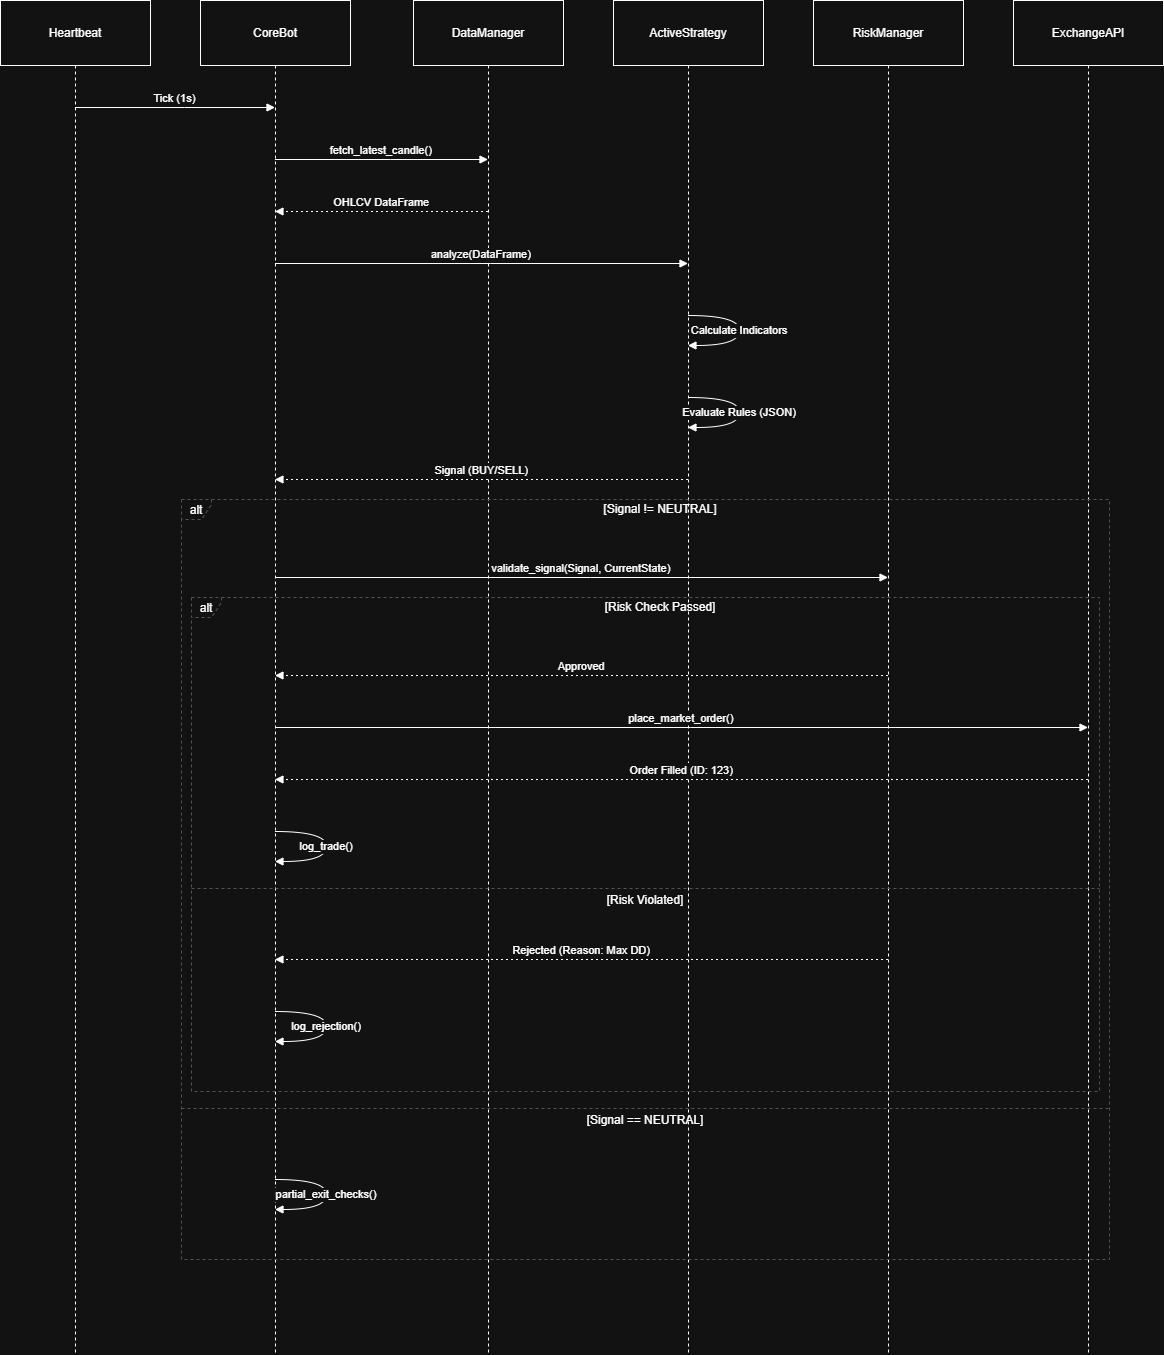

The diagram above was exported from draw.io. Its source (the exported page's mxGraphModel, read from the mxfile embedded in the PNG):
<mxGraphModel dx="1744" dy="794" grid="1" gridSize="10" guides="1" tooltips="1" connect="1" arrows="1" fold="1" page="1" pageScale="1" pageWidth="827" pageHeight="1169" math="0" shadow="0">
  <root>
    <mxCell id="0" />
    <mxCell id="1" parent="0" />
    <mxCell id="11yZW_Np4MUJAM1--O1k-84" edge="1" parent="1" style="edgeStyle=none;curved=1;rounded=0;orthogonalLoop=1;jettySize=auto;html=1;exitX=1;exitY=1;exitDx=0;exitDy=0;entryX=0.292;entryY=1.01;entryDx=0;entryDy=0;entryPerimeter=0;fontSize=12;startSize=8;endSize=8;">
      <mxGeometry relative="1" as="geometry">
        <Array as="points">
          <mxPoint x="820" y="330" />
          <mxPoint x="620" y="610" />
          <mxPoint x="320" y="680" />
        </Array>
        <mxPoint x="293.3600000000001" y="470.79999999999995" as="targetPoint" />
      </mxGeometry>
    </mxCell>
    <mxCell id="-uhEaRyffymDx13xAxgY-131" parent="1" style="shape=umlLifeline;perimeter=lifelinePerimeter;whiteSpace=wrap;container=1;dropTarget=0;collapsible=0;recursiveResize=0;outlineConnect=0;portConstraint=eastwest;newEdgeStyle={&quot;edgeStyle&quot;:&quot;elbowEdgeStyle&quot;,&quot;elbow&quot;:&quot;vertical&quot;,&quot;curved&quot;:0,&quot;rounded&quot;:0};size=65;" value="Heartbeat" vertex="1">
      <mxGeometry height="1354" width="150" x="20" y="1150" as="geometry" />
    </mxCell>
    <mxCell id="-uhEaRyffymDx13xAxgY-132" parent="1" style="shape=umlLifeline;perimeter=lifelinePerimeter;whiteSpace=wrap;container=1;dropTarget=0;collapsible=0;recursiveResize=0;outlineConnect=0;portConstraint=eastwest;newEdgeStyle={&quot;edgeStyle&quot;:&quot;elbowEdgeStyle&quot;,&quot;elbow&quot;:&quot;vertical&quot;,&quot;curved&quot;:0,&quot;rounded&quot;:0};size=65;" value="CoreBot" vertex="1">
      <mxGeometry height="1354" width="150" x="220" y="1150" as="geometry" />
    </mxCell>
    <mxCell id="-uhEaRyffymDx13xAxgY-133" parent="1" style="shape=umlLifeline;perimeter=lifelinePerimeter;whiteSpace=wrap;container=1;dropTarget=0;collapsible=0;recursiveResize=0;outlineConnect=0;portConstraint=eastwest;newEdgeStyle={&quot;edgeStyle&quot;:&quot;elbowEdgeStyle&quot;,&quot;elbow&quot;:&quot;vertical&quot;,&quot;curved&quot;:0,&quot;rounded&quot;:0};size=65;" value="DataManager" vertex="1">
      <mxGeometry height="1354" width="150" x="433" y="1150" as="geometry" />
    </mxCell>
    <mxCell id="-uhEaRyffymDx13xAxgY-134" parent="1" style="shape=umlLifeline;perimeter=lifelinePerimeter;whiteSpace=wrap;container=1;dropTarget=0;collapsible=0;recursiveResize=0;outlineConnect=0;portConstraint=eastwest;newEdgeStyle={&quot;edgeStyle&quot;:&quot;elbowEdgeStyle&quot;,&quot;elbow&quot;:&quot;vertical&quot;,&quot;curved&quot;:0,&quot;rounded&quot;:0};size=65;" value="ActiveStrategy" vertex="1">
      <mxGeometry height="1354" width="150" x="633" y="1150" as="geometry" />
    </mxCell>
    <mxCell id="-uhEaRyffymDx13xAxgY-135" parent="1" style="shape=umlLifeline;perimeter=lifelinePerimeter;whiteSpace=wrap;container=1;dropTarget=0;collapsible=0;recursiveResize=0;outlineConnect=0;portConstraint=eastwest;newEdgeStyle={&quot;edgeStyle&quot;:&quot;elbowEdgeStyle&quot;,&quot;elbow&quot;:&quot;vertical&quot;,&quot;curved&quot;:0,&quot;rounded&quot;:0};size=65;" value="RiskManager" vertex="1">
      <mxGeometry height="1354" width="150" x="833" y="1150" as="geometry" />
    </mxCell>
    <mxCell id="-uhEaRyffymDx13xAxgY-136" parent="1" style="shape=umlLifeline;perimeter=lifelinePerimeter;whiteSpace=wrap;container=1;dropTarget=0;collapsible=0;recursiveResize=0;outlineConnect=0;portConstraint=eastwest;newEdgeStyle={&quot;edgeStyle&quot;:&quot;elbowEdgeStyle&quot;,&quot;elbow&quot;:&quot;vertical&quot;,&quot;curved&quot;:0,&quot;rounded&quot;:0};size=65;" value="ExchangeAPI" vertex="1">
      <mxGeometry height="1354" width="150" x="1033" y="1150" as="geometry" />
    </mxCell>
    <mxCell id="-uhEaRyffymDx13xAxgY-137" parent="1" style="shape=umlFrame;dashed=1;pointerEvents=0;dropTarget=0;strokeColor=#B3B3B3;height=20;width=30" value="alt" vertex="1">
      <mxGeometry height="494" width="908" x="211" y="1747" as="geometry" />
    </mxCell>
    <mxCell id="-uhEaRyffymDx13xAxgY-138" parent="-uhEaRyffymDx13xAxgY-137" style="text;strokeColor=none;fillColor=none;align=center;verticalAlign=middle;whiteSpace=wrap;" value="[Risk Check Passed]" vertex="1">
      <mxGeometry height="20" width="878" x="30" as="geometry" />
    </mxCell>
    <mxCell id="-uhEaRyffymDx13xAxgY-139" parent="-uhEaRyffymDx13xAxgY-137" style="shape=line;dashed=1;whiteSpace=wrap;verticalAlign=top;labelPosition=center;verticalLabelPosition=middle;align=center;strokeColor=#B3B3B3;" value="[Risk Violated]" vertex="1">
      <mxGeometry height="4" width="908" y="289" as="geometry" />
    </mxCell>
    <mxCell id="-uhEaRyffymDx13xAxgY-140" parent="1" style="shape=umlFrame;dashed=1;pointerEvents=0;dropTarget=0;strokeColor=#B3B3B3;height=20;width=30" value="alt" vertex="1">
      <mxGeometry height="760" width="928" x="201" y="1649" as="geometry" />
    </mxCell>
    <mxCell id="-uhEaRyffymDx13xAxgY-141" parent="-uhEaRyffymDx13xAxgY-140" style="text;strokeColor=none;fillColor=none;align=center;verticalAlign=middle;whiteSpace=wrap;" value="[Signal != NEUTRAL]" vertex="1">
      <mxGeometry height="20" width="898" x="30" as="geometry" />
    </mxCell>
    <mxCell id="-uhEaRyffymDx13xAxgY-142" parent="-uhEaRyffymDx13xAxgY-140" style="shape=line;dashed=1;whiteSpace=wrap;verticalAlign=top;labelPosition=center;verticalLabelPosition=middle;align=center;strokeColor=#B3B3B3;" value="[Signal == NEUTRAL]" vertex="1">
      <mxGeometry height="4" width="928" y="607" as="geometry" />
    </mxCell>
    <mxCell id="-uhEaRyffymDx13xAxgY-143" edge="1" parent="1" source="-uhEaRyffymDx13xAxgY-131" style="verticalAlign=bottom;edgeStyle=elbowEdgeStyle;elbow=vertical;curved=0;rounded=0;endArrow=block;" target="-uhEaRyffymDx13xAxgY-132" value="Tick (1s)">
      <mxGeometry relative="1" as="geometry">
        <Array as="points">
          <mxPoint x="204" y="1257" />
        </Array>
      </mxGeometry>
    </mxCell>
    <mxCell id="-uhEaRyffymDx13xAxgY-144" edge="1" parent="1" source="-uhEaRyffymDx13xAxgY-132" style="verticalAlign=bottom;edgeStyle=elbowEdgeStyle;elbow=vertical;curved=0;rounded=0;endArrow=block;" target="-uhEaRyffymDx13xAxgY-133" value="fetch_latest_candle()">
      <mxGeometry relative="1" as="geometry">
        <Array as="points">
          <mxPoint x="410" y="1309" />
        </Array>
      </mxGeometry>
    </mxCell>
    <mxCell id="-uhEaRyffymDx13xAxgY-145" edge="1" parent="1" source="-uhEaRyffymDx13xAxgY-133" style="verticalAlign=bottom;edgeStyle=elbowEdgeStyle;elbow=vertical;curved=0;rounded=0;dashed=1;dashPattern=2 3;endArrow=block;" target="-uhEaRyffymDx13xAxgY-132" value="OHLCV DataFrame">
      <mxGeometry relative="1" as="geometry">
        <Array as="points">
          <mxPoint x="413" y="1361" />
        </Array>
      </mxGeometry>
    </mxCell>
    <mxCell id="-uhEaRyffymDx13xAxgY-146" edge="1" parent="1" source="-uhEaRyffymDx13xAxgY-132" style="verticalAlign=bottom;edgeStyle=elbowEdgeStyle;elbow=vertical;curved=0;rounded=0;endArrow=block;" target="-uhEaRyffymDx13xAxgY-134" value="analyze(DataFrame)">
      <mxGeometry relative="1" as="geometry">
        <Array as="points">
          <mxPoint x="510" y="1413" />
        </Array>
      </mxGeometry>
    </mxCell>
    <mxCell id="-uhEaRyffymDx13xAxgY-147" edge="1" parent="1" source="-uhEaRyffymDx13xAxgY-134" style="curved=1;endArrow=block;rounded=0;" target="-uhEaRyffymDx13xAxgY-134" value="Calculate Indicators">
      <mxGeometry relative="1" as="geometry">
        <Array as="points">
          <mxPoint x="759" y="1465" />
          <mxPoint x="759" y="1495" />
        </Array>
      </mxGeometry>
    </mxCell>
    <mxCell id="-uhEaRyffymDx13xAxgY-148" edge="1" parent="1" source="-uhEaRyffymDx13xAxgY-134" style="curved=1;endArrow=block;rounded=0;" target="-uhEaRyffymDx13xAxgY-134" value="Evaluate Rules (JSON)">
      <mxGeometry relative="1" as="geometry">
        <Array as="points">
          <mxPoint x="759" y="1547" />
          <mxPoint x="759" y="1577" />
        </Array>
      </mxGeometry>
    </mxCell>
    <mxCell id="-uhEaRyffymDx13xAxgY-149" edge="1" parent="1" source="-uhEaRyffymDx13xAxgY-134" style="verticalAlign=bottom;edgeStyle=elbowEdgeStyle;elbow=vertical;curved=0;rounded=0;dashed=1;dashPattern=2 3;endArrow=block;" target="-uhEaRyffymDx13xAxgY-132" value="Signal (BUY/SELL)">
      <mxGeometry relative="1" as="geometry">
        <Array as="points">
          <mxPoint x="513" y="1629" />
        </Array>
      </mxGeometry>
    </mxCell>
    <mxCell id="-uhEaRyffymDx13xAxgY-150" edge="1" parent="1" source="-uhEaRyffymDx13xAxgY-132" style="verticalAlign=bottom;edgeStyle=elbowEdgeStyle;elbow=vertical;curved=0;rounded=0;endArrow=block;" target="-uhEaRyffymDx13xAxgY-135" value="validate_signal(Signal, CurrentState)">
      <mxGeometry relative="1" as="geometry">
        <Array as="points">
          <mxPoint x="610" y="1727" />
        </Array>
      </mxGeometry>
    </mxCell>
    <mxCell id="-uhEaRyffymDx13xAxgY-151" edge="1" parent="1" source="-uhEaRyffymDx13xAxgY-135" style="verticalAlign=bottom;edgeStyle=elbowEdgeStyle;elbow=vertical;curved=0;rounded=0;dashed=1;dashPattern=2 3;endArrow=block;" target="-uhEaRyffymDx13xAxgY-132" value="Approved">
      <mxGeometry relative="1" as="geometry">
        <Array as="points">
          <mxPoint x="613" y="1825" />
        </Array>
      </mxGeometry>
    </mxCell>
    <mxCell id="-uhEaRyffymDx13xAxgY-152" edge="1" parent="1" source="-uhEaRyffymDx13xAxgY-132" style="verticalAlign=bottom;edgeStyle=elbowEdgeStyle;elbow=vertical;curved=0;rounded=0;endArrow=block;" target="-uhEaRyffymDx13xAxgY-136" value="place_market_order()">
      <mxGeometry relative="1" as="geometry">
        <Array as="points">
          <mxPoint x="710" y="1877" />
        </Array>
      </mxGeometry>
    </mxCell>
    <mxCell id="-uhEaRyffymDx13xAxgY-153" edge="1" parent="1" source="-uhEaRyffymDx13xAxgY-136" style="verticalAlign=bottom;edgeStyle=elbowEdgeStyle;elbow=vertical;curved=0;rounded=0;dashed=1;dashPattern=2 3;endArrow=block;" target="-uhEaRyffymDx13xAxgY-132" value="Order Filled (ID: 123)">
      <mxGeometry relative="1" as="geometry">
        <Array as="points">
          <mxPoint x="713" y="1929" />
        </Array>
      </mxGeometry>
    </mxCell>
    <mxCell id="-uhEaRyffymDx13xAxgY-154" edge="1" parent="1" source="-uhEaRyffymDx13xAxgY-132" style="curved=1;endArrow=block;rounded=0;" target="-uhEaRyffymDx13xAxgY-132" value="log_trade()">
      <mxGeometry relative="1" as="geometry">
        <Array as="points">
          <mxPoint x="346" y="1981" />
          <mxPoint x="346" y="2011" />
        </Array>
      </mxGeometry>
    </mxCell>
    <mxCell id="-uhEaRyffymDx13xAxgY-155" edge="1" parent="1" source="-uhEaRyffymDx13xAxgY-135" style="verticalAlign=bottom;edgeStyle=elbowEdgeStyle;elbow=vertical;curved=0;rounded=0;dashed=1;dashPattern=2 3;endArrow=block;" target="-uhEaRyffymDx13xAxgY-132" value="Rejected (Reason: Max DD)">
      <mxGeometry relative="1" as="geometry">
        <Array as="points">
          <mxPoint x="613" y="2109" />
        </Array>
      </mxGeometry>
    </mxCell>
    <mxCell id="-uhEaRyffymDx13xAxgY-156" edge="1" parent="1" source="-uhEaRyffymDx13xAxgY-132" style="curved=1;endArrow=block;rounded=0;" target="-uhEaRyffymDx13xAxgY-132" value="log_rejection()">
      <mxGeometry relative="1" as="geometry">
        <Array as="points">
          <mxPoint x="346" y="2161" />
          <mxPoint x="346" y="2191" />
        </Array>
      </mxGeometry>
    </mxCell>
    <mxCell id="-uhEaRyffymDx13xAxgY-157" edge="1" parent="1" source="-uhEaRyffymDx13xAxgY-132" style="curved=1;endArrow=block;rounded=0;" target="-uhEaRyffymDx13xAxgY-132" value="partial_exit_checks()">
      <mxGeometry relative="1" as="geometry">
        <Array as="points">
          <mxPoint x="346" y="2329" />
          <mxPoint x="346" y="2359" />
        </Array>
      </mxGeometry>
    </mxCell>
  </root>
</mxGraphModel>